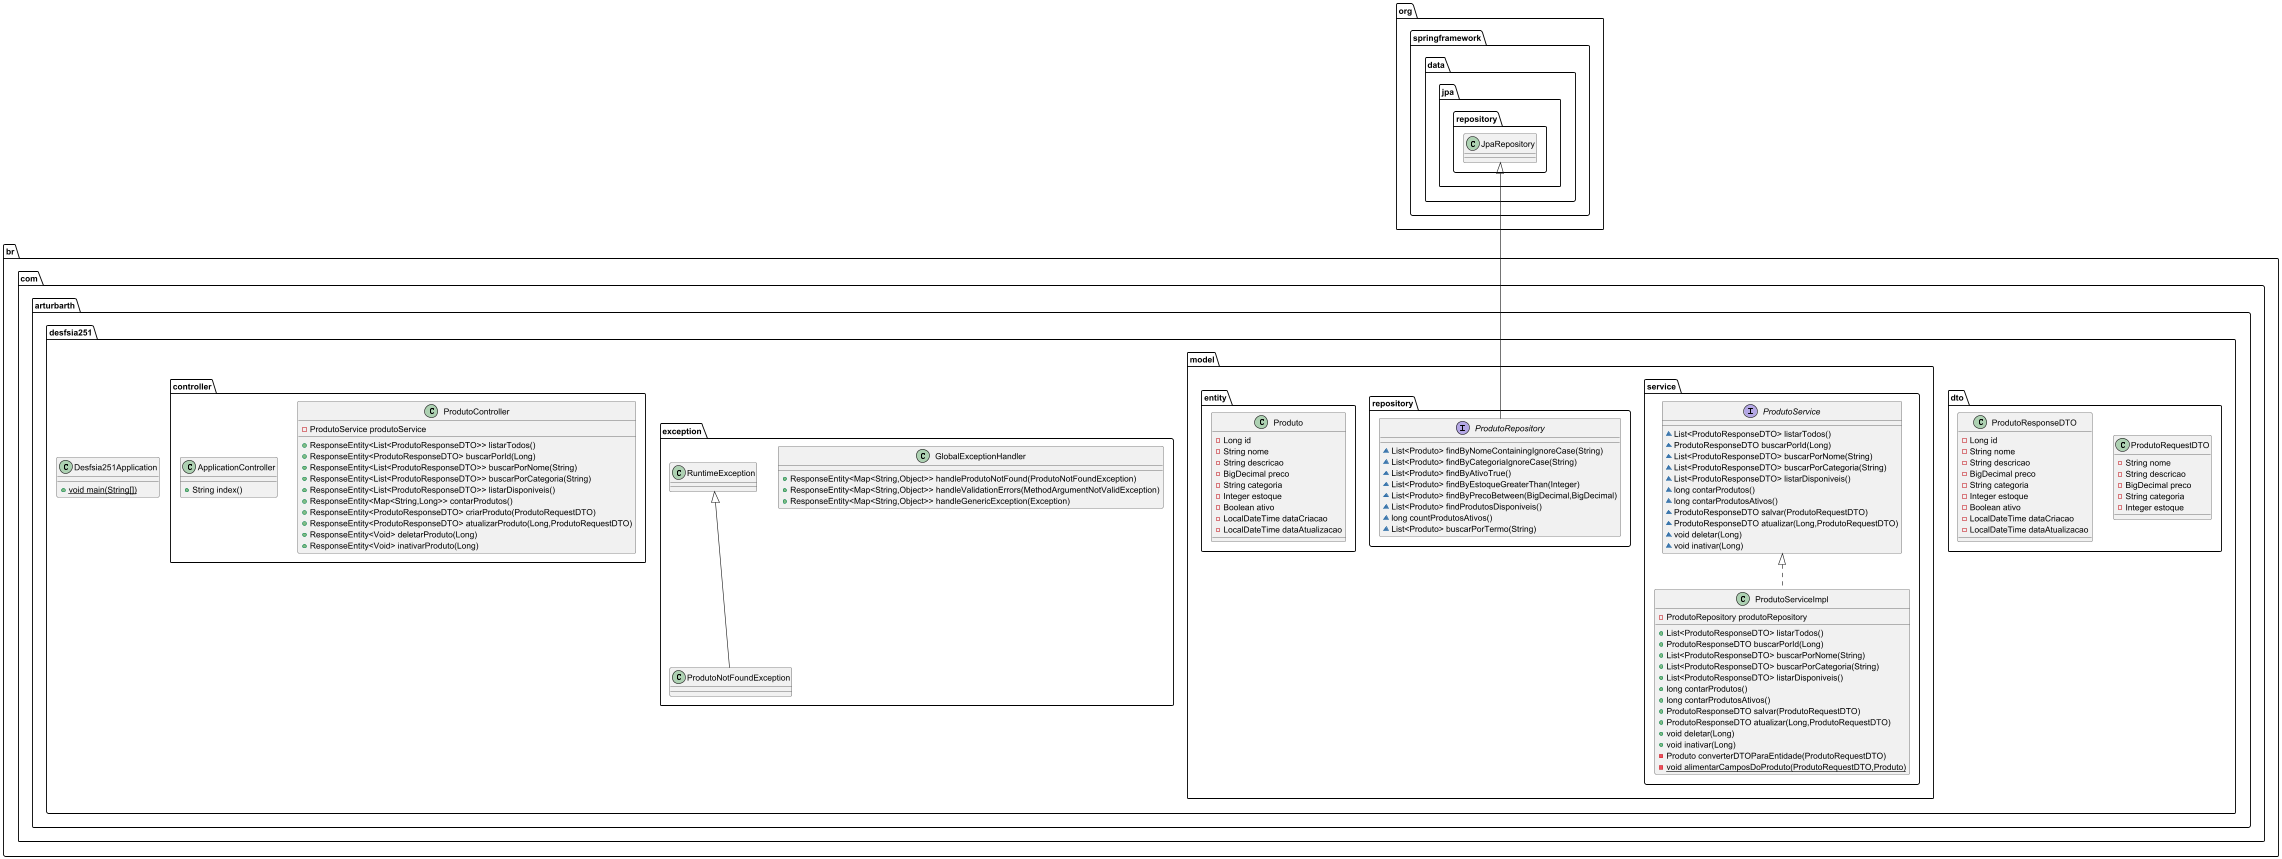

The diagram above was rendered by PlantUML. Its source (embedded in the PNG):
@startuml
class br.com.arturbarth.desfsia251.dto.ProdutoRequestDTO {
- String nome
- String descricao
- BigDecimal preco
- String categoria
- Integer estoque
}

interface br.com.arturbarth.desfsia251.model.service.ProdutoService {
~ List<ProdutoResponseDTO> listarTodos()
~ ProdutoResponseDTO buscarPorId(Long)
~ List<ProdutoResponseDTO> buscarPorNome(String)
~ List<ProdutoResponseDTO> buscarPorCategoria(String)
~ List<ProdutoResponseDTO> listarDisponiveis()
~ long contarProdutos()
~ long contarProdutosAtivos()
~ ProdutoResponseDTO salvar(ProdutoRequestDTO)
~ ProdutoResponseDTO atualizar(Long,ProdutoRequestDTO)
~ void deletar(Long)
~ void inativar(Long)
}

class br.com.arturbarth.desfsia251.Desfsia251Application {
+ {static} void main(String[])
}

class br.com.arturbarth.desfsia251.exception.ProdutoNotFoundException {
}
interface br.com.arturbarth.desfsia251.model.repository.ProdutoRepository {
~ List<Produto> findByNomeContainingIgnoreCase(String)
~ List<Produto> findByCategoriaIgnoreCase(String)
~ List<Produto> findByAtivoTrue()
~ List<Produto> findByEstoqueGreaterThan(Integer)
~ List<Produto> findByPrecoBetween(BigDecimal,BigDecimal)
~ List<Produto> findProdutosDisponiveis()
~ long countProdutosAtivos()
~ List<Produto> buscarPorTermo(String)
}

class br.com.arturbarth.desfsia251.controller.ProdutoController {
- ProdutoService produtoService
+ ResponseEntity<List<ProdutoResponseDTO>> listarTodos()
+ ResponseEntity<ProdutoResponseDTO> buscarPorId(Long)
+ ResponseEntity<List<ProdutoResponseDTO>> buscarPorNome(String)
+ ResponseEntity<List<ProdutoResponseDTO>> buscarPorCategoria(String)
+ ResponseEntity<List<ProdutoResponseDTO>> listarDisponiveis()
+ ResponseEntity<Map<String,Long>> contarProdutos()
+ ResponseEntity<ProdutoResponseDTO> criarProduto(ProdutoRequestDTO)
+ ResponseEntity<ProdutoResponseDTO> atualizarProduto(Long,ProdutoRequestDTO)
+ ResponseEntity<Void> deletarProduto(Long)
+ ResponseEntity<Void> inativarProduto(Long)
}


class br.com.arturbarth.desfsia251.dto.ProdutoResponseDTO {
- Long id
- String nome
- String descricao
- BigDecimal preco
- String categoria
- Integer estoque
- Boolean ativo
- LocalDateTime dataCriacao
- LocalDateTime dataAtualizacao
}

class br.com.arturbarth.desfsia251.model.service.ProdutoServiceImpl {
- ProdutoRepository produtoRepository
+ List<ProdutoResponseDTO> listarTodos()
+ ProdutoResponseDTO buscarPorId(Long)
+ List<ProdutoResponseDTO> buscarPorNome(String)
+ List<ProdutoResponseDTO> buscarPorCategoria(String)
+ List<ProdutoResponseDTO> listarDisponiveis()
+ long contarProdutos()
+ long contarProdutosAtivos()
+ ProdutoResponseDTO salvar(ProdutoRequestDTO)
+ ProdutoResponseDTO atualizar(Long,ProdutoRequestDTO)
+ void deletar(Long)
+ void inativar(Long)
- Produto converterDTOParaEntidade(ProdutoRequestDTO)
- {static} void alimentarCamposDoProduto(ProdutoRequestDTO,Produto)
}


class br.com.arturbarth.desfsia251.exception.GlobalExceptionHandler {
+ ResponseEntity<Map<String,Object>> handleProdutoNotFound(ProdutoNotFoundException)
+ ResponseEntity<Map<String,Object>> handleValidationErrors(MethodArgumentNotValidException)
+ ResponseEntity<Map<String,Object>> handleGenericException(Exception)
}

class br.com.arturbarth.desfsia251.model.entity.Produto {
- Long id
- String nome
- String descricao
- BigDecimal preco
- String categoria
- Integer estoque
- Boolean ativo
- LocalDateTime dataCriacao
- LocalDateTime dataAtualizacao
}

class br.com.arturbarth.desfsia251.controller.ApplicationController {
+ String index()
}



br.com.arturbarth.desfsia251.exception.RuntimeException <|-- br.com.arturbarth.desfsia251.exception.ProdutoNotFoundException
org.springframework.data.jpa.repository.JpaRepository <|-- br.com.arturbarth.desfsia251.model.repository.ProdutoRepository
br.com.arturbarth.desfsia251.model.service.ProdutoService <|.. br.com.arturbarth.desfsia251.model.service.ProdutoServiceImpl
@enduml